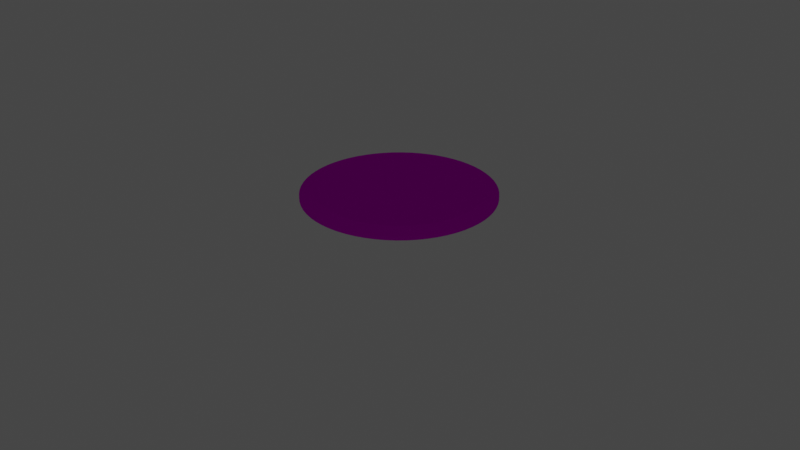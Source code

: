 # Source: dish.blend  (saved by Blender 3.6.13; exported with 4.5.12 LTS)
import bpy
from mathutils import Matrix  # noqa: F401  (used for matrix-valued properties, if any)

bpy.ops.wm.read_factory_settings(use_empty=True)
scene = bpy.context.scene
scene.name = 'Scene'

# ---- collections
col_collection = bpy.data.collections.new('Collection'); scene.collection.children.link(col_collection)

# ---- images (referenced by path relative to the original .blend; pixels are not part of the script)
import os
ASSET_DIR = os.environ.get("B2B_ASSET_DIR", "")  # directory of the original .blend (textures are referenced by path, not embedded)
HERE = os.path.dirname(os.path.abspath(__file__))  # packed textures are extracted next to this script under _unpacked/

def load_image(name, relpath, width, height, colorspace="sRGB"):
    """Load a texture the original file referenced (path relative to the .blend, or extracted next to this script)."""
    p = next((c for c in (os.path.join(HERE, relpath), os.path.join(ASSET_DIR, relpath)) if relpath and os.path.exists(c)), "")
    if p:
        img = bpy.data.images.load(p, check_existing=True)
        img.name = name
    else:  # same state as the original file: an image datablock whose file is absent (Cycles renders it pink)
        img = bpy.data.images.new(name, width, height)
        img.source = "FILE"
        img.filepath = "//" + (relpath or name)
    img.colorspace_settings.name = colorspace
    return img
img_tex_png = load_image('tex.png', 'tex.png', 1024, 1024, 'sRGB')

# ---- materials (node trees are filled in below, after node groups)
mat_material_003 = bpy.data.materials.new('Material.003')
mat_material_003.use_transparent_shadow = False
mat_material_002 = bpy.data.materials.new('Material.002')
mat_material_002.use_transparent_shadow = False

# ---- material node trees
mat_material_003.use_nodes = True; mat_material_003.node_tree.nodes.clear()
_N = mat_material_003.node_tree.nodes; _L = mat_material_003.node_tree.links
n0 = _N.new('ShaderNodeOutputMaterial'); n0.name = 'Material Output'; n0.location = (300, 300)
n1 = _N.new('ShaderNodeBsdfAnisotropic'); n1.name = 'Glossy BSDF'; n1.location = (10, 300)
n1.distribution = 'GGX'
n2 = _N.new('ShaderNodeTexImage'); n2.name = 'Image Texture'; n2.location = (-304, 337)
n2.image = img_tex_png
_L.new(n1.outputs[0], n0.inputs[0])
_L.new(n2.outputs[0], n1.inputs[0])
n0.is_active_output = True
mat_material_002.use_nodes = True; mat_material_002.node_tree.nodes.clear()
_N = mat_material_002.node_tree.nodes; _L = mat_material_002.node_tree.links
n0 = _N.new('ShaderNodeOutputMaterial'); n0.name = 'Material Output'; n0.location = (300, 300)
n1 = _N.new('ShaderNodeBsdfAnisotropic'); n1.name = 'Glossy BSDF'; n1.location = (10, 300)
n1.distribution = 'GGX'
n2 = _N.new('ShaderNodeTexImage'); n2.name = 'Image Texture'; n2.location = (-302, 323)
n2.image = img_tex_png
_L.new(n1.outputs[0], n0.inputs[0])
_L.new(n2.outputs[0], n1.inputs[0])
n0.is_active_output = True

# ---- world
world_world = bpy.data.worlds.new('World'); scene.world = world_world
world_world.use_nodes = True; world_world.node_tree.nodes.clear()
_N = world_world.node_tree.nodes; _L = world_world.node_tree.links
n0 = _N.new('ShaderNodeOutputWorld'); n0.name = 'World Output'; n0.location = (300, 300)
n1 = _N.new('ShaderNodeBackground'); n1.name = 'Background'; n1.location = (10, 300)
n1.inputs[0].default_value = (0.05088, 0.05088, 0.05088, 1.0)
_L.new(n1.outputs[0], n0.inputs[0])
n0.is_active_output = True
world_world.color = (0.05088, 0.05088, 0.05088)
world_world.use_sun_shadow = False
world_world.sun_shadow_jitter_overblur = 0.0

# ---- cameras
cam_camera = bpy.data.cameras.new('Camera')
cam_camera.clip_end = 100.0
cam_camera.ortho_scale = 7.314

# ---- lights
light_light = bpy.data.lights.new('Light', 'POINT')
light_light.transmission_factor = 0.0
light_light.energy = 1000.0
light_light.shadow_soft_size = 0.1
light_light.shadow_maximum_resolution = 0.006
light_light.use_absolute_resolution = True

# ---- meshes
me_cylinder_002 = bpy.data.meshes.new('Cylinder.002')
me_cylinder_002.from_pydata([(0.0, 1.0, -1.0), (0.0, 1.0, 1.0), (0.09802, 0.9952, -1.0), (0.09802, 0.9952, 1.0), (0.1951, 0.9808, -1.0), (0.1951, 0.9808, 1.0), (0.2903, 0.9569, -1.0), (0.2903, 0.9569, 1.0), (0.3827, 0.9239, -1.0), (0.3827, 0.9239, 1.0), (0.4714, 0.8819, -1.0), (0.4714, 0.8819, 1.0), (0.5556, 0.8315, -1.0), (0.5556, 0.8315, 1.0), (0.6344, 0.773, -1.0), (0.6344, 0.773, 1.0), (0.7071, 0.7071, -1.0), (0.7071, 0.7071, 1.0), (0.773, 0.6344, -1.0), (0.773, 0.6344, 1.0), (0.8315, 0.5556, -1.0), (0.8315, 0.5556, 1.0), (0.8819, 0.4714, -1.0), (0.8819, 0.4714, 1.0), (0.9239, 0.3827, -1.0), (0.9239, 0.3827, 1.0), (0.9569, 0.2903, -1.0), (0.9569, 0.2903, 1.0), (0.9808, 0.1951, -1.0), (0.9808, 0.1951, 1.0), (0.9952, 0.09802, -1.0), (0.9952, 0.09802, 1.0), (1.0, 0.0, -1.0), (1.0, 0.0, 1.0), (0.9952, -0.09802, -1.0), (0.9952, -0.09802, 1.0), (0.9808, -0.1951, -1.0), (0.9808, -0.1951, 1.0), (0.9569, -0.2903, -1.0), (0.9569, -0.2903, 1.0), (0.9239, -0.3827, -1.0), (0.9239, -0.3827, 1.0), (0.8819, -0.4714, -1.0), (0.8819, -0.4714, 1.0), (0.8315, -0.5556, -1.0), (0.8315, -0.5556, 1.0), (0.773, -0.6344, -1.0), (0.773, -0.6344, 1.0), (0.7071, -0.7071, -1.0), (0.7071, -0.7071, 1.0), (0.6344, -0.773, -1.0), (0.6344, -0.773, 1.0), (0.5556, -0.8315, -1.0), (0.5556, -0.8315, 1.0), (0.4714, -0.8819, -1.0), (0.4714, -0.8819, 1.0), (0.3827, -0.9239, -1.0), (0.3827, -0.9239, 1.0), (0.2903, -0.9569, -1.0), (0.2903, -0.9569, 1.0), (0.1951, -0.9808, -1.0), (0.1951, -0.9808, 1.0), (0.09802, -0.9952, -1.0), (0.09802, -0.9952, 1.0), (0.0, -1.0, -1.0), (0.0, -1.0, 1.0), (-0.09802, -0.9952, -1.0), (-0.09802, -0.9952, 1.0), (-0.1951, -0.9808, -1.0), (-0.1951, -0.9808, 1.0), (-0.2903, -0.9569, -1.0), (-0.2903, -0.9569, 1.0), (-0.3827, -0.9239, -1.0), (-0.3827, -0.9239, 1.0), (-0.4714, -0.8819, -1.0), (-0.4714, -0.8819, 1.0), (-0.5556, -0.8315, -1.0), (-0.5556, -0.8315, 1.0), (-0.6344, -0.773, -1.0), (-0.6344, -0.773, 1.0), (-0.7071, -0.7071, -1.0), (-0.7071, -0.7071, 1.0), (-0.773, -0.6344, -1.0), (-0.773, -0.6344, 1.0), (-0.8315, -0.5556, -1.0), (-0.8315, -0.5556, 1.0), (-0.8819, -0.4714, -1.0), (-0.8819, -0.4714, 1.0), (-0.9239, -0.3827, -1.0), (-0.9239, -0.3827, 1.0), (-0.9569, -0.2903, -1.0), (-0.9569, -0.2903, 1.0), (-0.9808, -0.1951, -1.0), (-0.9808, -0.1951, 1.0), (-0.9952, -0.09802, -1.0), (-0.9952, -0.09802, 1.0), (-1.0, 0.0, -1.0), (-1.0, 0.0, 1.0), (-0.9952, 0.09802, -1.0), (-0.9952, 0.09802, 1.0), (-0.9808, 0.1951, -1.0), (-0.9808, 0.1951, 1.0), (-0.9569, 0.2903, -1.0), (-0.9569, 0.2903, 1.0), (-0.9239, 0.3827, -1.0), (-0.9239, 0.3827, 1.0), (-0.8819, 0.4714, -1.0), (-0.8819, 0.4714, 1.0), (-0.8315, 0.5556, -1.0), (-0.8315, 0.5556, 1.0), (-0.773, 0.6344, -1.0), (-0.773, 0.6344, 1.0), (-0.7071, 0.7071, -1.0), (-0.7071, 0.7071, 1.0), (-0.6344, 0.773, -1.0), (-0.6344, 0.773, 1.0), (-0.5556, 0.8315, -1.0), (-0.5556, 0.8315, 1.0), (-0.4714, 0.8819, -1.0), (-0.4714, 0.8819, 1.0), (-0.3827, 0.9239, -1.0), (-0.3827, 0.9239, 1.0), (-0.2903, 0.9569, -1.0), (-0.2903, 0.9569, 1.0), (-0.1951, 0.9808, -1.0), (-0.1951, 0.9808, 1.0), (-0.09802, 0.9952, -1.0), (-0.09802, 0.9952, 1.0), (-0.4714, -0.8819, 1.0), (-0.5556, -0.8315, 1.0)], [], [(0, 1, 3, 2), (2, 3, 5, 4), (4, 5, 7, 6), (6, 7, 9, 8), (8, 9, 11, 10), (10, 11, 13, 12), (12, 13, 15, 14), (14, 15, 17, 16), (16, 17, 19, 18), (18, 19, 21, 20), (20, 21, 23, 22), (22, 23, 25, 24), (24, 25, 27, 26), (26, 27, 29, 28), (28, 29, 31, 30), (30, 31, 33, 32), (32, 33, 35, 34), (34, 35, 37, 36), (36, 37, 39, 38), (38, 39, 41, 40), (40, 41, 43, 42), (42, 43, 45, 44), (44, 45, 47, 46), (46, 47, 49, 48), (48, 49, 51, 50), (50, 51, 53, 52), (52, 53, 55, 54), (54, 55, 57, 56), (56, 57, 59, 58), (58, 59, 61, 60), (60, 61, 63, 62), (62, 63, 65, 64), (64, 65, 67, 66), (66, 67, 69, 68), (68, 69, 71, 70), (70, 71, 73, 72), (72, 73, 75, 74), (74, 75, 77, 76), (76, 77, 79, 78), (78, 79, 81, 80), (80, 81, 83, 82), (82, 83, 85, 84), (84, 85, 87, 86), (86, 87, 89, 88), (88, 89, 91, 90), (90, 91, 93, 92), (92, 93, 95, 94), (94, 95, 97, 96), (96, 97, 99, 98), (98, 99, 101, 100), (100, 101, 103, 102), (102, 103, 105, 104), (104, 105, 107, 106), (106, 107, 109, 108), (108, 109, 111, 110), (110, 111, 113, 112), (112, 113, 115, 114), (114, 115, 117, 116), (116, 117, 119, 118), (118, 119, 121, 120), (120, 121, 123, 122), (122, 123, 125, 124), (124, 125, 127, 126), (126, 127, 1, 0), (77, 75, 128, 129)])
_uv = me_cylinder_002.uv_layers.new(name='UVMap')
_uv.uv.foreach_set('vector', [0.9503, 0.7253, 0.9503, 0.7747, 0.9362, 0.7747, 0.9362, 0.7253, 0.9362, 0.7253, 0.9362, 0.7747, 0.9221, 0.7747, 0.9221, 0.7253, 0.9221, 0.7253, 0.9221, 0.7747, 0.9081, 0.7747, 0.9081, 0.7253, 0.9081, 0.7253, 0.9081, 0.7747, 0.894, 0.7747, 0.894, 0.7253, 0.894, 0.7253, 0.894, 0.7747, 0.8799, 0.7747, 0.8799, 0.7253, 0.8799, 0.7253, 0.8799, 0.7747, 0.8659, 0.7747, 0.8659, 0.7253, 0.8659, 0.7253, 0.8659, 0.7747, 0.8518, 0.7747, 0.8518, 0.7253, 0.8518, 0.7253, 0.8518, 0.7747, 0.8377, 0.7747, 0.8377, 0.7253, 0.8377, 0.7253, 0.8377, 0.7747, 0.8236, 0.7747, 0.8236, 0.7253, 0.8236, 0.7253, 0.8236, 0.7747, 0.8096, 0.7747, 0.8096, 0.7253, 0.8096, 0.7253, 0.8096, 0.7747, 0.7955, 0.7747, 0.7955, 0.7253, 0.7955, 0.7253, 0.7955, 0.7747, 0.7814, 0.7747, 0.7814, 0.7253, 0.7814, 0.7253, 0.7814, 0.7747, 0.7674, 0.7747, 0.7674, 0.7253, 0.7674, 0.7253, 0.7674, 0.7747, 0.7533, 0.7747, 0.7533, 0.7253, 0.7533, 0.7253, 0.7533, 0.7747, 0.7392, 0.7747, 0.7392, 0.7253, 0.7392, 0.7253, 0.7392, 0.7747, 0.7251, 0.7747, 0.7251, 0.7253, 0.7251, 0.7253, 0.7251, 0.7747, 0.7111, 0.7747, 0.7111, 0.7253, 0.7111, 0.7253, 0.7111, 0.7747, 0.697, 0.7747, 0.697, 0.7253, 0.697, 0.7253, 0.697, 0.7747, 0.6829, 0.7747, 0.6829, 0.7253, 0.6829, 0.7253, 0.6829, 0.7747, 0.6689, 0.7747, 0.6689, 0.7253, 0.6689, 0.7253, 0.6689, 0.7747, 0.6548, 0.7747, 0.6548, 0.7253, 0.6548, 0.7253, 0.6548, 0.7747, 0.6407, 0.7747, 0.6407, 0.7253, 0.6407, 0.7253, 0.6407, 0.7747, 0.6266, 0.7747, 0.6266, 0.7253, 0.6266, 0.7253, 0.6266, 0.7747, 0.6126, 0.7747, 0.6126, 0.7253, 0.6126, 0.7253, 0.6126, 0.7747, 0.5985, 0.7747, 0.5985, 0.7253, 0.5985, 0.7253, 0.5985, 0.7747, 0.5844, 0.7747, 0.5844, 0.7253, 0.5844, 0.7253, 0.5844, 0.7747, 0.5704, 0.7747, 0.5704, 0.7253, 0.5704, 0.7253, 0.5704, 0.7747, 0.5563, 0.7747, 0.5563, 0.7253, 0.5563, 0.7253, 0.5563, 0.7747, 0.5422, 0.7747, 0.5422, 0.7253, 0.5422, 0.7253, 0.5422, 0.7747, 0.5281, 0.7747, 0.5281, 0.7253, 0.5281, 0.7253, 0.5281, 0.7747, 0.5141, 0.7747, 0.5141, 0.7253, 0.5141, 0.7253, 0.5141, 0.7747, 0.5, 0.7747, 0.5, 0.7253, 0.5, 0.7253, 0.5, 0.7747, 0.4859, 0.7747, 0.4859, 0.7253, 0.4859, 0.7253, 0.4859, 0.7747, 0.4719, 0.7747, 0.4719, 0.7253, 0.6197, 0.4051, 0.5668, 0.7377, 0.3406, 0.8956, 0.4015, 0.4131, 0.4578, 0.7253, 0.4578, 0.7747, 0.4437, 0.7747, 0.4437, 0.7253, 0.4437, 0.7253, 0.4437, 0.7747, 0.4296, 0.7747, 0.4296, 0.7253, 0.4296, 0.7253, 0.4296, 0.7747, 0.4156, 0.7747, 0.4156, 0.7253, 0.4156, 0.7253, 0.4156, 0.7747, 0.4015, 0.7747, 0.4015, 0.7253, 0.4015, 0.7253, 0.4015, 0.7747, 0.3874, 0.7747, 0.3874, 0.7253, 0.3874, 0.7253, 0.3874, 0.7747, 0.3734, 0.7747, 0.3734, 0.7253, 0.3734, 0.7253, 0.3734, 0.7747, 0.3593, 0.7747, 0.3593, 0.7253, 0.3593, 0.7253, 0.3593, 0.7747, 0.3452, 0.7747, 0.3452, 0.7253, 0.3452, 0.7253, 0.3452, 0.7747, 0.3311, 0.7747, 0.3311, 0.7253, 0.3311, 0.7253, 0.3311, 0.7747, 0.3171, 0.7747, 0.3171, 0.7253, 0.3171, 0.7253, 0.3171, 0.7747, 0.303, 0.7747, 0.303, 0.7253, 0.303, 0.7253, 0.303, 0.7747, 0.2889, 0.7747, 0.2889, 0.7253, 0.2889, 0.7253, 0.2889, 0.7747, 0.2749, 0.7747, 0.2749, 0.7253, 0.2749, 0.7253, 0.2749, 0.7747, 0.2608, 0.7747, 0.2608, 0.7253, 0.2608, 0.7253, 0.2608, 0.7747, 0.2467, 0.7747, 0.2467, 0.7253, 0.2467, 0.7253, 0.2467, 0.7747, 0.2326, 0.7747, 0.2326, 0.7253, 0.2326, 0.7253, 0.2326, 0.7747, 0.2186, 0.7747, 0.2186, 0.7253, 0.2186, 0.7253, 0.2186, 0.7747, 0.2045, 0.7747, 0.2045, 0.7253, 0.2045, 0.7253, 0.2045, 0.7747, 0.1904, 0.7747, 0.1904, 0.7253, 0.1904, 0.7253, 0.1904, 0.7747, 0.1764, 0.7747, 0.1764, 0.7253, 0.1764, 0.7253, 0.1764, 0.7747, 0.1623, 0.7747, 0.1623, 0.7253, 0.1623, 0.7253, 0.1623, 0.7747, 0.1482, 0.7747, 0.1482, 0.7253, 0.1482, 0.7253, 0.1482, 0.7747, 0.1341, 0.7747, 0.1341, 0.7253, 0.1341, 0.7253, 0.1341, 0.7747, 0.1201, 0.7747, 0.1201, 0.7253, 0.1201, 0.7253, 0.1201, 0.7747, 0.106, 0.7747, 0.106, 0.7253, 0.106, 0.7253, 0.106, 0.7747, 0.09194, 0.7747, 0.09194, 0.7253, 0.09194, 0.7253, 0.09194, 0.7747, 0.07786, 0.7747, 0.07786, 0.7253, 0.07786, 0.7253, 0.07786, 0.7747, 0.06379, 0.7747, 0.06379, 0.7253, 0.06379, 0.7253, 0.06379, 0.7747, 0.04972, 0.7747, 0.04972, 0.7253, 0.4156, 0.7747, 0.4296, 0.7747, 0.4296, 0.7747, 0.4156, 0.7747])
me_cylinder_002.materials.append(mat_material_003)
me_cylinder_002.update()
me_cylinder_004 = bpy.data.meshes.new('Cylinder.004')
me_cylinder_004.from_pydata([(-4.626e-09, 1.151, -1.0), (0.0, 1.0, 1.0), (0.1128, 1.145, -1.0), (0.09802, 0.9952, 1.0), (0.2245, 1.129, -1.0), (0.1951, 0.9808, 1.0), (0.334, 1.101, -1.0), (0.2903, 0.9569, 1.0), (0.4403, 1.063, -1.0), (0.3827, 0.9239, 1.0), (0.5424, 1.015, -1.0), (0.4714, 0.8819, 1.0), (0.6393, 0.9567, -1.0), (0.5556, 0.8315, 1.0), (0.7299, 0.8894, -1.0), (0.6344, 0.773, 1.0), (0.8136, 0.8136, -1.0), (0.7071, 0.7071, 1.0), (0.8894, 0.7299, -1.0), (0.773, 0.6344, 1.0), (0.9567, 0.6393, -1.0), (0.8315, 0.5556, 1.0), (1.015, 0.5424, -1.0), (0.8819, 0.4714, 1.0), (1.063, 0.4403, -1.0), (0.9239, 0.3827, 1.0), (1.101, 0.334, -1.0), (0.9569, 0.2903, 1.0), (1.129, 0.2245, -1.0), (0.9808, 0.1951, 1.0), (1.145, 0.1128, -1.0), (0.9952, 0.09802, 1.0), (1.151, -1.616e-09, -1.0), (1.0, 0.0, 1.0), (1.145, -0.1128, -1.0), (0.9952, -0.09802, 1.0), (1.129, -0.2245, -1.0), (0.9808, -0.1951, 1.0), (1.101, -0.334, -1.0), (0.9569, -0.2903, 1.0), (1.063, -0.4403, -1.0), (0.9239, -0.3827, 1.0), (1.015, -0.5424, -1.0), (0.8819, -0.4714, 1.0), (0.9567, -0.6393, -1.0), (0.8315, -0.5556, 1.0), (0.8894, -0.7299, -1.0), (0.773, -0.6344, 1.0), (0.8136, -0.8136, -1.0), (0.7071, -0.7071, 1.0), (0.7299, -0.8894, -1.0), (0.6344, -0.773, 1.0), (0.6393, -0.9567, -1.0), (0.5556, -0.8315, 1.0), (0.5424, -1.015, -1.0), (0.4714, -0.8819, 1.0), (0.4403, -1.063, -1.0), (0.3827, -0.9239, 1.0), (0.334, -1.101, -1.0), (0.2903, -0.9569, 1.0), (0.2245, -1.129, -1.0), (0.1951, -0.9808, 1.0), (0.1128, -1.145, -1.0), (0.09802, -0.9952, 1.0), (-4.626e-09, -1.151, -1.0), (0.0, -1.0, 1.0), (-0.1128, -1.145, -1.0), (-0.09802, -0.9952, 1.0), (-0.2245, -1.129, -1.0), (-0.1951, -0.9808, 1.0), (-0.334, -1.101, -1.0), (-0.2903, -0.9569, 1.0), (-0.4403, -1.063, -1.0), (-0.3827, -0.9239, 1.0), (-0.5424, -1.015, -1.0), (-0.4714, -0.8819, 1.0), (-0.6393, -0.9567, -1.0), (-0.5556, -0.8315, 1.0), (-0.7299, -0.8894, -1.0), (-0.6344, -0.773, 1.0), (-0.8136, -0.8136, -1.0), (-0.7071, -0.7071, 1.0), (-0.8894, -0.7299, -1.0), (-0.773, -0.6344, 1.0), (-0.9567, -0.6393, -1.0), (-0.8315, -0.5556, 1.0), (-1.015, -0.5424, -1.0), (-0.8819, -0.4714, 1.0), (-1.063, -0.4403, -1.0), (-0.9239, -0.3827, 1.0), (-1.101, -0.334, -1.0), (-0.9569, -0.2903, 1.0), (-1.129, -0.2245, -1.0), (-0.9808, -0.1951, 1.0), (-1.145, -0.1128, -1.0), (-0.9952, -0.09802, 1.0), (-1.151, -1.616e-09, -1.0), (-1.0, 0.0, 1.0), (-1.145, 0.1128, -1.0), (-0.9952, 0.09802, 1.0), (-1.129, 0.2245, -1.0), (-0.9808, 0.1951, 1.0), (-1.101, 0.334, -1.0), (-0.9569, 0.2903, 1.0), (-1.063, 0.4403, -1.0), (-0.9239, 0.3827, 1.0), (-1.015, 0.5424, -1.0), (-0.8819, 0.4714, 1.0), (-0.9567, 0.6393, -1.0), (-0.8315, 0.5556, 1.0), (-0.8894, 0.7299, -1.0), (-0.773, 0.6344, 1.0), (-0.8136, 0.8136, -1.0), (-0.7071, 0.7071, 1.0), (-0.7299, 0.8894, -1.0), (-0.6344, 0.773, 1.0), (-0.6393, 0.9567, -1.0), (-0.5556, 0.8315, 1.0), (-0.5424, 1.015, -1.0), (-0.4714, 0.8819, 1.0), (-0.4403, 1.063, -1.0), (-0.3827, 0.9239, 1.0), (-0.334, 1.101, -1.0), (-0.2903, 0.9569, 1.0), (-0.2245, 1.129, -1.0), (-0.1951, 0.9808, 1.0), (-0.1128, 1.145, -1.0), (-0.09802, 0.9952, 1.0), (-0.5128, -0.9193, -2.658)], [], [(0, 1, 3, 2), (2, 3, 5, 4), (4, 5, 7, 6), (6, 7, 9, 8), (8, 9, 11, 10), (10, 11, 13, 12), (12, 13, 15, 14), (14, 15, 17, 16), (16, 17, 19, 18), (18, 19, 21, 20), (20, 21, 23, 22), (22, 23, 25, 24), (24, 25, 27, 26), (26, 27, 29, 28), (28, 29, 31, 30), (30, 31, 33, 32), (32, 33, 35, 34), (34, 35, 37, 36), (36, 37, 39, 38), (38, 39, 41, 40), (40, 41, 43, 42), (42, 43, 45, 44), (44, 45, 47, 46), (46, 47, 49, 48), (48, 49, 51, 50), (50, 51, 53, 52), (52, 53, 55, 54), (54, 55, 57, 56), (56, 57, 59, 58), (58, 59, 61, 60), (60, 61, 63, 62), (62, 63, 65, 64), (64, 65, 67, 66), (66, 67, 69, 68), (68, 69, 71, 70), (70, 71, 73, 72), (72, 73, 75, 74), (74, 75, 77, 76), (78, 79, 81, 80), (80, 81, 83, 82), (82, 83, 85, 84), (84, 85, 87, 86), (86, 87, 89, 88), (88, 89, 91, 90), (90, 91, 93, 92), (92, 93, 95, 94), (94, 95, 97, 96), (96, 97, 99, 98), (98, 99, 101, 100), (100, 101, 103, 102), (102, 103, 105, 104), (104, 105, 107, 106), (106, 107, 109, 108), (108, 109, 111, 110), (110, 111, 113, 112), (112, 113, 115, 114), (114, 115, 117, 116), (116, 117, 119, 118), (118, 119, 121, 120), (120, 121, 123, 122), (122, 123, 125, 124), (3, 1, 127, 125, 123, 121, 119, 117, 115, 113, 111, 109, 107, 105, 103, 101, 99, 97, 95, 93, 91, 89, 87, 85, 83, 81, 79, 77, 75, 73, 71, 69, 67, 65, 63, 61, 59, 57, 55, 53, 51, 49, 47, 45, 43, 41, 39, 37, 35, 33, 31, 29, 27, 25, 23, 21, 19, 17, 15, 13, 11, 9, 7, 5), (124, 125, 127, 126), (126, 127, 1, 0), (0, 2, 4, 6, 8, 10, 12, 14, 16, 18, 20, 22, 24, 26, 28, 30, 32, 34, 36, 38, 40, 42, 44, 46, 48, 50, 52, 54, 56, 58, 60, 62, 64, 66, 68, 70, 72, 74, 76, 78, 80, 82, 84, 86, 88, 90, 92, 94, 96, 98, 100, 102, 104, 106, 108, 110, 112, 114, 116, 118, 120, 122, 124, 126), (76, 77, 79, 78)])
_uv = me_cylinder_004.uv_layers.new(name='UVMap')
_uv.uv.foreach_set('vector', [1.0, 0.5, 0.9992, 0.6674, 0.9835, 0.6674, 0.9844, 0.5, 0.9844, 0.5, 0.9835, 0.6674, 0.9679, 0.6674, 0.9688, 0.5, 0.9688, 0.5, 0.9679, 0.6674, 0.9523, 0.6674, 0.9531, 0.5, 0.9531, 0.5, 0.9523, 0.6674, 0.9367, 0.6674, 0.9375, 0.5, 0.9375, 0.5, 0.9367, 0.6674, 0.921, 0.6674, 0.9219, 0.5, 0.9219, 0.5, 0.921, 0.6674, 0.9054, 0.6674, 0.9062, 0.5, 0.9062, 0.5, 0.9054, 0.6674, 0.8898, 0.6674, 0.8906, 0.5, 0.8906, 0.5, 0.8898, 0.6674, 0.8742, 0.6674, 0.875, 0.5, 0.875, 0.5, 0.8742, 0.6674, 0.8585, 0.6674, 0.8594, 0.5, 0.8594, 0.5, 0.8585, 0.6674, 0.8429, 0.6674, 0.8438, 0.5, 0.8438, 0.5, 0.8429, 0.6674, 0.8273, 0.6674, 0.8281, 0.5, 0.8281, 0.5, 0.8273, 0.6674, 0.8117, 0.6674, 0.8125, 0.5, 0.8125, 0.5, 0.8117, 0.6674, 0.796, 0.6674, 0.7969, 0.5, 0.7969, 0.5, 0.796, 0.6674, 0.7804, 0.6674, 0.7812, 0.5, 0.7812, 0.5, 0.7804, 0.6674, 0.7648, 0.6674, 0.7656, 0.5, 0.7656, 0.5, 0.7648, 0.6674, 0.7492, 0.6674, 0.75, 0.5, 0.75, 0.5, 0.7492, 0.6674, 0.7335, 0.6674, 0.7344, 0.5, 0.7344, 0.5, 0.7335, 0.6674, 0.7179, 0.6674, 0.7188, 0.5, 0.7188, 0.5, 0.7179, 0.6674, 0.7023, 0.6674, 0.7031, 0.5, 0.7031, 0.5, 0.7023, 0.6674, 0.6867, 0.6674, 0.6875, 0.5, 0.6875, 0.5, 0.6867, 0.6674, 0.671, 0.6674, 0.6719, 0.5, 0.6719, 0.5, 0.671, 0.6674, 0.6554, 0.6674, 0.6562, 0.5, 0.6562, 0.5, 0.6554, 0.6674, 0.6398, 0.6674, 0.6406, 0.5, 0.6406, 0.5, 0.6398, 0.6674, 0.6242, 0.6674, 0.625, 0.5, 0.625, 0.5, 0.6242, 0.6674, 0.6085, 0.6674, 0.6094, 0.5, 0.6094, 0.5, 0.6085, 0.6674, 0.5929, 0.6674, 0.5938, 0.5, 0.5938, 0.5, 0.5929, 0.6674, 0.5773, 0.6674, 0.5781, 0.5, 0.5781, 0.5, 0.5773, 0.6674, 0.5617, 0.6674, 0.5625, 0.5, 0.5625, 0.5, 0.5617, 0.6674, 0.546, 0.6674, 0.5469, 0.5, 0.5469, 0.5, 0.546, 0.6674, 0.5304, 0.6674, 0.5312, 0.5, 0.5312, 0.5, 0.5304, 0.6674, 0.5148, 0.6674, 0.5156, 0.5, 0.5156, 0.5, 0.5148, 0.6674, 0.4992, 0.6674, 0.5, 0.5, 0.5, 0.5, 0.4992, 0.6674, 0.4835, 0.6674, 0.4844, 0.5, 0.4844, 0.5, 0.4835, 0.6674, 0.4679, 0.6674, 0.4688, 0.5, 0.4688, 0.5, 0.4679, 0.6674, 0.4523, 0.6674, 0.4531, 0.5, 0.4531, 0.5, 0.4523, 0.6674, 0.4367, 0.6674, 0.4375, 0.5, 0.4375, 0.5, 0.4367, 0.6674, 0.421, 0.6674, 0.4219, 0.5, 0.4219, 0.5, 0.421, 0.6674, 0.4054, 0.6674, 0.4062, 0.5, 0.3906, 0.5, 0.3898, 0.6674, 0.3742, 0.6674, 0.375, 0.5, 0.375, 0.5, 0.3742, 0.6674, 0.3585, 0.6674, 0.3594, 0.5, 0.3594, 0.5, 0.3585, 0.6674, 0.3429, 0.6674, 0.3438, 0.5, 0.3438, 0.5, 0.3429, 0.6674, 0.3273, 0.6674, 0.3281, 0.5, 0.3281, 0.5, 0.3273, 0.6674, 0.3117, 0.6674, 0.3125, 0.5, 0.3125, 0.5, 0.3117, 0.6674, 0.296, 0.6674, 0.2969, 0.5, 0.2969, 0.5, 0.296, 0.6674, 0.2804, 0.6674, 0.2812, 0.5, 0.2812, 0.5, 0.2804, 0.6674, 0.2648, 0.6674, 0.2656, 0.5, 0.2656, 0.5, 0.2648, 0.6674, 0.2492, 0.6674, 0.25, 0.5, 0.25, 0.5, 0.2492, 0.6674, 0.2335, 0.6674, 0.2344, 0.5, 0.2344, 0.5, 0.2335, 0.6674, 0.2179, 0.6674, 0.2188, 0.5, 0.2188, 0.5, 0.2179, 0.6674, 0.2023, 0.6674, 0.2031, 0.5, 0.2031, 0.5, 0.2023, 0.6674, 0.1867, 0.6674, 0.1875, 0.5, 0.1875, 0.5, 0.1867, 0.6674, 0.171, 0.6674, 0.1719, 0.5, 0.1719, 0.5, 0.171, 0.6674, 0.1554, 0.6674, 0.1562, 0.5, 0.1562, 0.5, 0.1554, 0.6674, 0.1398, 0.6674, 0.1406, 0.5, 0.1406, 0.5, 0.1398, 0.6674, 0.1242, 0.6674, 0.125, 0.5, 0.125, 0.5, 0.1242, 0.6674, 0.1085, 0.6674, 0.1094, 0.5, 0.1094, 0.5, 0.1085, 0.6674, 0.09291, 0.6674, 0.09375, 0.5, 0.09375, 0.5, 0.09291, 0.6674, 0.07729, 0.6674, 0.07812, 0.5, 0.07812, 0.5, 0.07729, 0.6674, 0.06166, 0.6674, 0.0625, 0.5, 0.0625, 0.5, 0.06166, 0.6674, 0.04604, 0.6674, 0.04688, 0.5, 0.04688, 0.5, 0.04604, 0.6674, 0.03041, 0.6674, 0.03125, 0.5, 0.2735, 0.4888, 0.25, 0.49, 0.2265, 0.4888, 0.2032, 0.4854, 0.1803, 0.4797, 0.1582, 0.4717, 0.1369, 0.4617, 0.1167, 0.4496, 0.09775, 0.4355, 0.08029, 0.4197, 0.06448, 0.4023, 0.05045, 0.3833, 0.03834, 0.3631, 0.02827, 0.3418, 0.02033, 0.3197, 0.01461, 0.2968, 0.01116, 0.2735, 0.01, 0.25, 0.01116, 0.2265, 0.01461, 0.2032, 0.02033, 0.1803, 0.02827, 0.1582, 0.03834, 0.1369, 0.05045, 0.1167, 0.06448, 0.09775, 0.08029, 0.08029, 0.09775, 0.06448, 0.1167, 0.05045, 0.1369, 0.03834, 0.1582, 0.02827, 0.1803, 0.02033, 0.2032, 0.01461, 0.2265, 0.01116, 0.25, 0.01, 0.2735, 0.01116, 0.2968, 0.01461, 0.3197, 0.02033, 0.3418, 0.02827, 0.3631, 0.03834, 0.3833, 0.05045, 0.4023, 0.06448, 0.4197, 0.08029, 0.4355, 0.09775, 0.4496, 0.1167, 0.4617, 0.1369, 0.4717, 0.1582, 0.4797, 0.1803, 0.4854, 0.2032, 0.4888, 0.2265, 0.49, 0.25, 0.4888, 0.2735, 0.4854, 0.2968, 0.4797, 0.3197, 0.4717, 0.3418, 0.4617, 0.3631, 0.4496, 0.3833, 0.4355, 0.4023, 0.4197, 0.4197, 0.4023, 0.4355, 0.3833, 0.4496, 0.3631, 0.4617, 0.3418, 0.4717, 0.3197, 0.4797, 0.2968, 0.4854, 0.03125, 0.5, 0.03041, 0.6674, 0.01479, 0.6674, 0.01562, 0.5, 0.01562, 0.5, 0.01479, 0.6674, -0.0008399, 0.6674, 0.0, 0.5, 0.75, 0.49, 0.7735, 0.4888, 0.7968, 0.4854, 0.8197, 0.4797, 0.8418, 0.4717, 0.8631, 0.4617, 0.8833, 0.4496, 0.9023, 0.4355, 0.9197, 0.4197, 0.9355, 0.4023, 0.9496, 0.3833, 0.9617, 0.3631, 0.9717, 0.3418, 0.9797, 0.3197, 0.9854, 0.2968, 0.9888, 0.2735, 0.99, 0.25, 0.9888, 0.2265, 0.9854, 0.2032, 0.9797, 0.1803, 0.9717, 0.1582, 0.9617, 0.1369, 0.9496, 0.1167, 0.9355, 0.09775, 0.9197, 0.08029, 0.9023, 0.06448, 0.8833, 0.05045, 0.8631, 0.03834, 0.8418, 0.02827, 0.8197, 0.02033, 0.7968, 0.01461, 0.7735, 0.01116, 0.75, 0.01, 0.7265, 0.01116, 0.7032, 0.01461, 0.6803, 0.02033, 0.6582, 0.02827, 0.6369, 0.03834, 0.6167, 0.05045, 0.5977, 0.06448, 0.5803, 0.08029, 0.5645, 0.09775, 0.5504, 0.1167, 0.5383, 0.1369, 0.5283, 0.1582, 0.5203, 0.1803, 0.5146, 0.2032, 0.5112, 0.2265, 0.51, 0.25, 0.5112, 0.2735, 0.5146, 0.2968, 0.5203, 0.3197, 0.5283, 0.3418, 0.5383, 0.3631, 0.5504, 0.3833, 0.5645, 0.4023, 0.5803, 0.4197, 0.5977, 0.4355, 0.6167, 0.4496, 0.6369, 0.4617, 0.6582, 0.4717, 0.6803, 0.4797, 0.7032, 0.4854, 0.7265, 0.4888, 0.6167, 0.05045, 0.1167, 0.05045, 0.3898, 0.6674, 0.5977, 0.06448])
me_cylinder_004.materials.append(mat_material_002)
me_cylinder_004.update()

# ---- objects
ob_light = bpy.data.objects.new('Light', light_light)
ob_camera = bpy.data.objects.new('Camera', cam_camera)
ob_cylinder_001 = bpy.data.objects.new('Cylinder.001', me_cylinder_002)
ob_cylinder_002 = bpy.data.objects.new('Cylinder.002', me_cylinder_004)

# ---- transforms, parenting, visibility, modifiers, constraints
ob_light.location = (-0.195, 1.531, -3.072)
ob_light.rotation_euler = (0.6503, 0.05522, 1.866)
ob_light.lock_rotations_4d = False
ob_light.empty_display_type = 'ARROWS'
ob_light.color = (0.0, 0.0, 0.0, 0.0)
ob_light.lineart.crease_threshold = 0.0
ob_camera.location = (7.359, -6.926, 4.958)
ob_camera.rotation_euler = (1.109, 0.0, 0.8149)
ob_camera.lock_rotations_4d = False
ob_camera.empty_display_type = 'ARROWS'
ob_camera.color = (0.0, 0.0, 0.0, 0.0)
ob_camera.display_type = 'WIRE'
ob_camera.lineart.crease_threshold = 0.0
ob_cylinder_001.location = (0.0, 0.0, 0.2874)
ob_cylinder_001.scale = (1.0, 1.0, 0.02147)
_m = ob_cylinder_001.modifiers.new('Solidify', 'SOLIDIFY')
_m.thickness = 0.15
ob_cylinder_002.location = (0.0, 0.0, 0.3298)
ob_cylinder_002.scale = (0.8681, 0.8681, 0.02147)

# ---- collection membership
col_collection.objects.link(ob_light)
col_collection.objects.link(ob_camera)
col_collection.objects.link(ob_cylinder_001)
col_collection.objects.link(ob_cylinder_002)

# ---- scene / render settings (as saved in the file)
scene.camera = ob_camera
scene.frame_start = 1; scene.frame_end = 250; scene.frame_set(1)
scene.render.engine = 'BLENDER_EEVEE_NEXT'
scene.cycles.sampling_pattern = 'TABULATED_SOBOL'
scene.view_settings.view_transform = 'Filmic'
bpy.context.view_layer.update()
